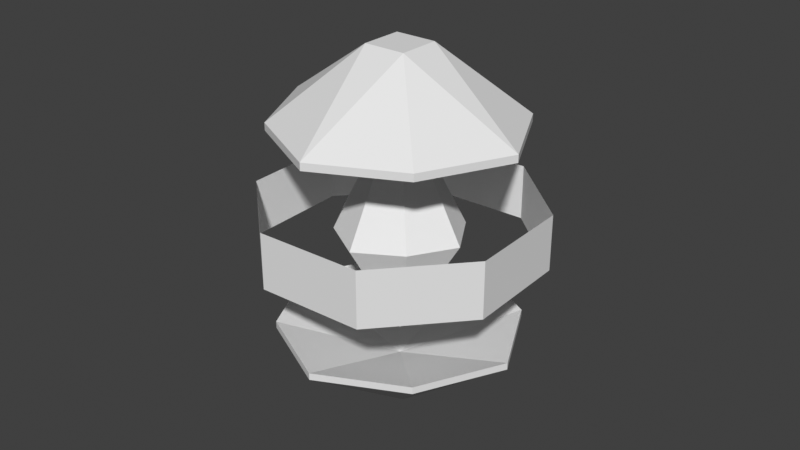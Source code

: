 # Source: heat_core_v2.blend  (saved by Blender 3.0.42; exported with 4.5.12 LTS)
import bpy
from mathutils import Matrix  # noqa: F401  (used for matrix-valued properties, if any)

bpy.ops.wm.read_factory_settings(use_empty=True)
scene = bpy.context.scene
scene.name = 'Scene'

# ---- collections
col_collection = bpy.data.collections.new('Collection'); scene.collection.children.link(col_collection)

# ---- world
world_world = bpy.data.worlds.new('World'); scene.world = world_world
world_world.use_nodes = True; world_world.node_tree.nodes.clear()
_N = world_world.node_tree.nodes; _L = world_world.node_tree.links
n0 = _N.new('ShaderNodeOutputWorld'); n0.name = 'World Output'; n0.location = (300, 300)
n1 = _N.new('ShaderNodeBackground'); n1.name = 'Background'; n1.location = (10, 300)
n1.inputs[0].default_value = (0.05088, 0.05088, 0.05088, 1.0)
_L.new(n1.outputs[0], n0.inputs[0])
n0.is_active_output = True
world_world.color = (0.05088, 0.05088, 0.05088)
world_world.use_sun_shadow = False
world_world.sun_shadow_jitter_overblur = 0.0

# ---- meshes
me_plane_003 = bpy.data.meshes.new('Plane.003')
me_plane_003.from_pydata([(2.611e-08, -0.6, 0.6521), (0.4, -0.4, 0.6521), (-0.4, -0.4, 0.6521), (-0.4, 0.4, 0.6521), (2.611e-08, 0.6, 0.6521), (0.6, 0.0, 0.6521), (-0.1, -0.1, 1.152), (0.1, -0.1, 1.152), (-0.1, 0.1, 1.152), (0.1, 0.1, 1.152), (1.736e-08, -0.6, 0.6021), (0.4, -0.4, 0.6021), (-0.4, -0.4, 0.6021), (-0.4, 0.4, 0.6021), (1.736e-08, 0.6, 0.6021), (0.6, 0.0, 0.6021), (0.4, 0.4, 0.6521), (-0.6, 0.0, 0.6521), (-0.6, 0.0, 0.6021), (0.4, 0.4, 0.6021), (-5.728e-09, 0.0, 0.8983), (4.985e-08, -0.6, -0.8553), (-0.4, -0.4, -0.8553), (0.4, -0.4, -0.8553), (0.4, 0.4, -0.8553), (4.985e-08, 0.6, -0.8553), (-0.6, 0.0, -0.8553), (0.1, -0.1, -1.35), (-0.1, -0.1, -1.35), (0.1, 0.1, -1.35), (-0.1, 0.1, -1.35), (4.674e-08, -0.6, -0.8019), (-0.4, -0.4, -0.8019), (0.4, -0.4, -0.8019), (0.4, 0.4, -0.8019), (4.674e-08, 0.6, -0.8019), (-0.6, 0.0, -0.8019), (-0.4, 0.4, -0.8553), (0.6, 0.0, -0.8553), (0.6, 0.0, -0.8019), (-0.4, 0.4, -0.8019), (6.714e-08, 0.0, -1.152)], [], [(6, 2, 17), (1, 11, 10), (8, 6, 17), (3, 13, 14), (2, 0, 10), (1, 5, 15), (7, 9, 8), (6, 0, 7), (8, 17, 3), (8, 9, 4), (5, 1, 7), (1, 0, 7), (0, 2, 6), (3, 4, 8), (9, 16, 4), (9, 5, 16), (9, 5, 7), (18, 17, 2), (15, 5, 16), (14, 19, 16), (18, 13, 3), (18, 20, 13), (18, 12, 20), (10, 20, 12), (11, 20, 10), (15, 20, 11), (19, 20, 15), (19, 14, 20), (13, 20, 14), (11, 1, 15), (19, 15, 16), (4, 14, 16), (4, 3, 14), (17, 18, 3), (12, 18, 2), (12, 2, 10), (0, 1, 10), (6, 7, 8), (27, 23, 38), (22, 32, 31), (29, 27, 38), (24, 34, 35), (23, 21, 31), (22, 26, 36), (30, 29, 27), (27, 21, 28), (29, 38, 24), (29, 30, 25), (26, 22, 28), (22, 21, 28), (21, 23, 27), (24, 25, 29), (30, 37, 25), (30, 26, 37), (30, 26, 28), (39, 38, 23), (36, 26, 37), (35, 40, 37), (39, 34, 24), (39, 41, 34), (39, 33, 41), (31, 41, 33), (32, 41, 31), (36, 41, 32), (40, 41, 36), (40, 35, 41), (34, 41, 35), (33, 39, 23), (38, 39, 24), (25, 24, 35), (25, 35, 37), (40, 36, 37), (32, 22, 36), (21, 22, 31), (33, 23, 31), (28, 30, 27)])
_uv = me_plane_003.uv_layers.new(name='UVMap')
_uv.uv.foreach_set('vector', [0.0, 0.0, 0.0, 0.0, 0.0, 0.0, 0.0, 0.0, 0.0, 0.0, 0.0, 0.0, 0.0, 0.0, 0.0, 0.0, 0.0, 0.0, 0.0, 0.0, 0.0, 0.0, 0.0, 0.0, 0.0, 0.0, 0.0, 0.0, 0.0, 0.0, 0.0, 0.0, 0.0, 0.0, 0.0, 0.0, 0.0, 0.0, 0.0, 0.0, 0.0, 0.0, 0.0, 0.0, 0.0, 0.0, 0.0, 0.0, 0.0, 0.0, 0.0, 0.0, 0.0, 0.0, 0.0, 0.0, 0.0, 0.0, 0.0, 0.0, 0.0, 0.0, 0.0, 0.0, 0.0, 0.0, 0.0, 0.0, 0.0, 0.0, 0.0, 0.0, 0.0, 0.0, 0.0, 0.0, 0.0, 0.0, 0.0, 0.0, 0.0, 0.0, 0.0, 0.0, 0.0, 0.0, 0.0, 0.0, 0.0, 0.0, 0.0, 0.0, 0.0, 0.0, 0.0, 0.0, 0.0, 0.0, 0.0, 0.0, 0.0, 0.0, 0.0, 0.0, 0.0, 0.0, 0.0, 0.0, 0.0, 0.0, 0.0, 0.0, 0.0, 0.0, 0.0, 0.0, 0.0, 0.0, 0.0, 0.0, 0.0, 0.0, 0.0, 0.0, 0.0, 0.0, 0.0, 0.0, 0.0, 0.0, 0.0, 0.0, 0.0, 0.0, 0.0, 0.0, 0.0, 0.0, 0.0, 0.0, 0.0, 0.0, 0.0, 0.0, 0.0, 0.0, 0.0, 0.0, 0.0, 0.0, 0.0, 0.0, 0.0, 0.0, 0.0, 0.0, 0.0, 0.0, 0.0, 0.0, 0.0, 0.0, 0.0, 0.0, 0.0, 0.0, 0.0, 0.0, 0.0, 0.0, 0.0, 0.0, 0.0, 0.0, 0.0, 0.0, 0.0, 0.0, 0.0, 0.0, 0.0, 0.0, 0.0, 0.0, 0.0, 0.0, 0.0, 0.0, 0.0, 0.0, 0.0, 0.0, 0.0, 0.0, 0.0, 0.0, 0.0, 0.0, 0.0, 0.0, 0.0, 0.0, 0.0, 0.0, 0.0, 0.0, 0.0, 0.0, 0.0, 0.0, 0.0, 0.0, 0.0, 0.0, 0.0, 0.0, 0.0, 0.0, 0.0, 0.0, 0.0, 0.0, 0.0, 0.0, 0.0, 0.0, 0.0, 0.0, 0.0, 0.0, 0.0, 0.0, 0.0, 0.0, 0.0, 0.0, 0.0, 0.0, 0.0, 0.0, 0.0, 0.0, 0.0, 0.0, 0.0, 0.0, 0.0, 0.0, 0.0, 0.0, 0.0, 0.0, 0.0, 0.0, 0.0, 0.0, 0.0, 0.0, 0.0, 0.0, 0.0, 0.0, 0.0, 0.0, 0.0, 0.0, 0.0, 0.0, 0.0, 0.0, 0.0, 0.0, 0.0, 0.0, 0.0, 0.0, 0.0, 0.0, 0.0, 0.0, 0.0, 0.0, 0.0, 0.0, 0.0, 0.0, 0.0, 0.0, 0.0, 0.0, 0.0, 0.0, 0.0, 0.0, 0.0, 0.0, 0.0, 0.0, 0.0, 0.0, 0.0, 0.0, 0.0, 0.0, 0.0, 0.0, 0.0, 0.0, 0.0, 0.0, 0.0, 0.0, 0.0, 0.0, 0.0, 0.0, 0.0, 0.0, 0.0, 0.0, 0.0, 0.0, 0.0, 0.0, 0.0, 0.0, 0.0, 0.0, 0.0, 0.0, 0.0, 0.0, 0.0, 0.0, 0.0, 0.0, 0.0, 0.0, 0.0, 0.0, 0.0, 0.0, 0.0, 0.0, 0.0, 0.0, 0.0, 0.0, 0.0, 0.0, 0.0, 0.0, 0.0, 0.0, 0.0, 0.0, 0.0, 0.0, 0.0, 0.0, 0.0, 0.0, 0.0, 0.0, 0.0, 0.0, 0.0, 0.0, 0.0, 0.0, 0.0, 0.0, 0.0, 0.0, 0.0, 0.0, 0.0, 0.0, 0.0, 0.0, 0.0, 0.0, 0.0, 0.0, 0.0, 0.0, 0.0, 0.0, 0.0, 0.0, 0.0, 0.0, 0.0, 0.0, 0.0, 0.0, 0.0, 0.0, 0.0, 0.0, 0.0, 0.0, 0.0, 0.0, 0.0, 0.0, 0.0, 0.0, 0.0, 0.0, 0.0, 0.0, 0.0, 0.0, 0.0, 0.0, 0.0, 0.0, 0.0, 0.0, 0.0, 0.0, 0.0, 0.0, 0.0, 0.0, 0.0, 0.0, 0.0, 0.0, 0.0, 0.0, 0.0, 0.0, 0.0, 0.0, 0.0, 0.0, 0.0, 0.0, 0.0, 0.0, 0.0, 0.0, 0.0, 0.0, 0.0, 0.0, 0.0, 0.0, 0.0, 0.0, 0.0, 0.0, 0.0, 0.0])
me_plane_003.use_remesh_fix_poles = True
me_plane_003.use_remesh_preserve_attributes = False
me_plane_003.update()
me_plane_004 = bpy.data.meshes.new('Plane.004')
me_plane_004.from_pydata([(-0.5, -0.5, 0.0), (0.0, -0.8, 0.0), (0.0, 0.8, 0.0), (0.5, 0.5, 0.0), (-0.5, 0.5, 0.0), (-0.8, 0.0, 0.0), (0.5, -0.5, 0.0), (0.8, 0.0, 0.0), (0.0, 0.0, 1.452), (0.0, 0.0, -1.29)], [], [(2, 3, 8), (4, 2, 8), (5, 4, 8), (5, 8, 0), (1, 0, 8), (7, 6, 8), (6, 1, 8), (7, 8, 3), (9, 6, 7), (9, 1, 6), (3, 9, 7), (2, 9, 3), (9, 2, 4), (9, 4, 5), (0, 9, 5), (9, 0, 1)])
_uv = me_plane_004.uv_layers.new(name='UVMap')
_uv.uv.foreach_set('vector', [0.0, 1.0, 1.0, 1.0, 0.0, 0.0, 0.0, 0.0, 0.0, 1.0, 0.0, 0.0, 0.0, 0.0, 0.0, 0.0, 0.0, 0.0, 0.0, 0.0, 0.0, 0.0, 0.0, 0.0, 1.0, 0.0, 0.0, 0.0, 0.0, 0.0, 0.0, 0.0, 0.0, 0.0, 0.0, 0.0, 0.0, 0.0, 1.0, 0.0, 0.0, 0.0, 0.0, 0.0, 0.0, 0.0, 1.0, 1.0, 0.0, 0.0, 0.0, 0.0, 0.0, 0.0, 0.0, 0.0, 0.0, 0.0, 0.0, 0.0, 1.0, 1.0, 0.0, 0.0, 0.0, 0.0, 0.0, 1.0, 0.0, 0.0, 1.0, 1.0, 0.0, 0.0, 0.0, 1.0, 0.0, 0.0, 0.0, 0.0, 0.0, 0.0, 0.0, 0.0, 0.0, 0.0, 0.0, 0.0, 0.0, 0.0, 0.0, 0.0, 0.0, 0.0, 0.0, 0.0])
me_plane_004.use_remesh_fix_poles = True
me_plane_004.use_remesh_preserve_attributes = False
me_plane_004.update()
me_plane_005 = bpy.data.meshes.new('Plane.005')
me_plane_005.from_pydata([(0.7, 0.7, -0.2), (0.7, 0.7, 0.2), (-0.7, 0.7, -0.2), (-0.7, 0.7, 0.2), (-1.0, 0.0, -0.2), (-1.0, 0.0, 0.2), (-0.7, -0.7, -0.2), (-0.7, -0.7, 0.2), (0.0, -1.0, -0.2), (0.0, -1.0, 0.2), (0.7, -0.7, -0.2), (0.7, -0.7, 0.2), (1.0, 0.0, -0.2), (1.0, 0.0, 0.2), (0.0, 1.0, 0.2), (0.0, 1.0, -0.2)], [], [(3, 2, 4, 5), (5, 4, 6, 7), (7, 6, 8, 9), (9, 8, 10, 11), (11, 10, 12, 13), (13, 12, 0, 1), (1, 0, 15, 14), (2, 3, 14, 15)])
_uv = me_plane_005.uv_layers.new(name='UVMap')
_uv.uv.foreach_set('vector', [0.0, 0.0, 0.0, 0.0, 0.0, 0.0, 0.0, 0.0, 0.0, 0.0, 0.0, 0.0, 0.0, 0.0, 0.0, 0.0, 0.0, 0.0, 0.0, 0.0, 0.0, 0.0, 0.0, 0.0, 0.0, 0.0, 0.0, 0.0, 0.0, 0.0, 0.0, 0.0, 0.0, 0.0, 0.0, 0.0, 0.0, 0.0, 0.0, 0.0, 0.0, 0.0, 0.0, 0.0, 0.0, 0.0, 0.0, 0.0, 0.0, 0.0, 0.0, 0.0, 0.0, 0.0, 0.0, 0.0, 0.0, 0.0, 0.0, 0.0, 0.0, 0.0, 0.0, 0.0])
me_plane_005.use_remesh_fix_poles = True
me_plane_005.use_remesh_preserve_attributes = False
me_plane_005.update()

# ---- objects
ob_boxe = bpy.data.objects.new('boxe', me_plane_003)
ob_crystal = bpy.data.objects.new('crystal', me_plane_004)
ob_plane = bpy.data.objects.new('Plane', me_plane_005)

# ---- transforms, parenting, visibility, modifiers, constraints
ob_boxe.location = (0.0, 0.0, -0.1)
ob_boxe.rotation_euler = (0.0, 3.142, 0.0)
ob_boxe.scale = (1.5, 1.5, 1.0)
ob_crystal.location = (0.0, 0.0, 0.0)
ob_crystal.scale = (0.62, 0.62, 0.62)
ob_plane.location = (0.0, 0.0, 0.0)
ob_plane.rotation_euler = (0.0, -0.0, 0.4363)

# ---- collection membership
col_collection.objects.link(ob_boxe)
col_collection.objects.link(ob_crystal)
col_collection.objects.link(ob_plane)

# ---- scene / render settings (as saved in the file)
scene.frame_start = 1; scene.frame_end = 250; scene.frame_set(0)
scene.render.engine = 'BLENDER_EEVEE_NEXT'
scene.cycles.sampling_pattern = 'TABULATED_SOBOL'
scene.cycles.use_light_tree = False
scene.view_settings.view_transform = 'Standard'
bpy.context.view_layer.update()

# ---- added for rendering (the .blend has no active camera and no usable light): camera, sun
cam_auto = bpy.data.cameras.new('AutoCamera')
cam_auto.lens = 50.0
cam_auto.sensor_width = 36.0
cam_auto.clip_end = 1000.0
ob_auto_camera = bpy.data.objects.new('AutoCamera', cam_auto)
scene.collection.objects.link(ob_auto_camera)
ob_auto_camera.location = (4.17775, -5.01331, 3.34116)
ob_auto_camera.rotation_euler = (1.09748, -7.21219e-08, 0.694738)
scene.camera = ob_auto_camera
light_auto_sun = bpy.data.lights.new('AutoSun', 'SUN')
light_auto_sun.energy = 3.0
light_auto_sun.angle = 0.0523599
ob_auto_sun = bpy.data.objects.new('AutoSun', light_auto_sun)
scene.collection.objects.link(ob_auto_sun)
ob_auto_sun.rotation_euler = (0.872665, 0.174533, 0.523599)
bpy.context.view_layer.update()
